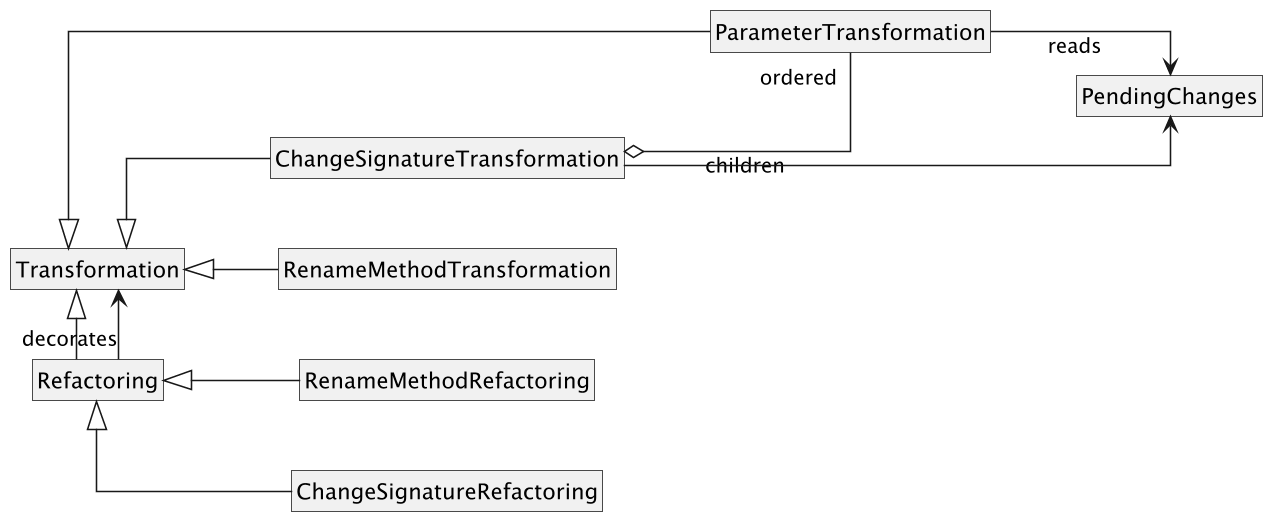

The diagram above was rendered by PlantUML. Its source (embedded in the PNG):
@startuml
left to right direction

skinparam monochrome true
skinparam shadowing false
skinparam roundcorner 0
skinparam linetype ortho
skinparam classAttributeIconSize 0
skinparam nodesep 45
skinparam ranksep 55
skinparam dpi 150

hide circle
hide empty members

class Refactoring
class Transformation

class RenameMethodRefactoring
class RenameMethodTransformation

class ChangeSignatureRefactoring
class ChangeSignatureTransformation
class ParameterTransformation

class PendingChanges

Transformation <|-- Refactoring
Refactoring -right-> Transformation : decorates

Refactoring <|-- RenameMethodRefactoring
Refactoring <|-- ChangeSignatureRefactoring

Transformation <|-- RenameMethodTransformation
Transformation <|-- ChangeSignatureTransformation
Transformation <|-- ParameterTransformation

ChangeSignatureTransformation o-- "ordered" ParameterTransformation : children
ChangeSignatureTransformation --> PendingChanges
ParameterTransformation --> PendingChanges : reads

@enduml